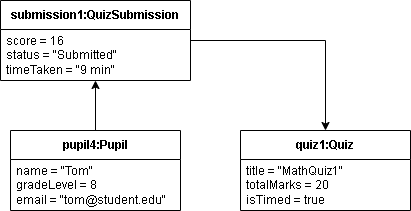

The diagram above was exported from draw.io. Its source (the exported page's mxGraphModel, read from the mxfile embedded in the PNG):
<mxGraphModel dx="872" dy="439" grid="1" gridSize="10" guides="1" tooltips="1" connect="1" arrows="1" fold="1" page="1" pageScale="1" pageWidth="850" pageHeight="1100" math="0" shadow="0">
  <root>
    <mxCell id="0" />
    <mxCell id="1" parent="0" />
    <mxCell id="ZX1E-uLzdBcZVxgieZCP-10" style="edgeStyle=orthogonalEdgeStyle;rounded=0;orthogonalLoop=1;jettySize=auto;html=1;" edge="1" parent="1" source="ZX1E-uLzdBcZVxgieZCP-1" target="ZX1E-uLzdBcZVxgieZCP-4">
      <mxGeometry relative="1" as="geometry" />
    </mxCell>
    <mxCell id="ZX1E-uLzdBcZVxgieZCP-1" value="&lt;div&gt;pupil4:Pupil&lt;/div&gt;" style="swimlane;fontStyle=1;align=center;verticalAlign=middle;childLayout=stackLayout;horizontal=1;startSize=29;horizontalStack=0;resizeParent=1;resizeParentMax=0;resizeLast=0;collapsible=0;marginBottom=0;html=1;whiteSpace=wrap;" vertex="1" parent="1">
      <mxGeometry x="310" y="190" width="170" height="80" as="geometry" />
    </mxCell>
    <mxCell id="ZX1E-uLzdBcZVxgieZCP-2" value="&lt;div&gt;name = &quot;Tom&quot;&lt;/div&gt;&lt;div&gt;gradeLevel = 8&lt;/div&gt;&lt;div&gt;email = &quot;tom@student.edu&quot;&lt;/div&gt;" style="text;html=1;strokeColor=none;fillColor=none;align=left;verticalAlign=middle;spacingLeft=4;spacingRight=4;overflow=hidden;rotatable=0;points=[[0,0.5],[1,0.5]];portConstraint=eastwest;whiteSpace=wrap;" vertex="1" parent="ZX1E-uLzdBcZVxgieZCP-1">
      <mxGeometry y="29" width="170" height="51" as="geometry" />
    </mxCell>
    <mxCell id="ZX1E-uLzdBcZVxgieZCP-11" style="edgeStyle=orthogonalEdgeStyle;rounded=0;orthogonalLoop=1;jettySize=auto;html=1;" edge="1" parent="1" source="ZX1E-uLzdBcZVxgieZCP-4" target="ZX1E-uLzdBcZVxgieZCP-8">
      <mxGeometry relative="1" as="geometry" />
    </mxCell>
    <mxCell id="ZX1E-uLzdBcZVxgieZCP-4" value="&lt;div&gt;submission1:QuizSubmission&lt;/div&gt;" style="swimlane;fontStyle=1;align=center;verticalAlign=middle;childLayout=stackLayout;horizontal=1;startSize=29;horizontalStack=0;resizeParent=1;resizeParentMax=0;resizeLast=0;collapsible=0;marginBottom=0;html=1;whiteSpace=wrap;" vertex="1" parent="1">
      <mxGeometry x="300" y="60" width="190" height="80" as="geometry" />
    </mxCell>
    <mxCell id="ZX1E-uLzdBcZVxgieZCP-5" value="&lt;div&gt;score = 16&lt;/div&gt;&lt;div&gt;status = &quot;Submitted&quot;&lt;/div&gt;&lt;div&gt;timeTaken = &quot;9 min&quot;&lt;/div&gt;" style="text;html=1;strokeColor=none;fillColor=none;align=left;verticalAlign=middle;spacingLeft=4;spacingRight=4;overflow=hidden;rotatable=0;points=[[0,0.5],[1,0.5]];portConstraint=eastwest;whiteSpace=wrap;" vertex="1" parent="ZX1E-uLzdBcZVxgieZCP-4">
      <mxGeometry y="29" width="190" height="51" as="geometry" />
    </mxCell>
    <mxCell id="ZX1E-uLzdBcZVxgieZCP-8" value="&lt;div&gt;quiz1:Quiz&lt;/div&gt;" style="swimlane;fontStyle=1;align=center;verticalAlign=middle;childLayout=stackLayout;horizontal=1;startSize=29;horizontalStack=0;resizeParent=1;resizeParentMax=0;resizeLast=0;collapsible=0;marginBottom=0;html=1;whiteSpace=wrap;" vertex="1" parent="1">
      <mxGeometry x="540" y="190" width="170" height="80" as="geometry" />
    </mxCell>
    <mxCell id="ZX1E-uLzdBcZVxgieZCP-9" value="&lt;div&gt;title = &quot;MathQuiz1&quot;&lt;/div&gt;&lt;div&gt;totalMarks = 20&lt;/div&gt;&lt;div&gt;isTimed = true&lt;span style=&quot;white-space: pre;&quot;&gt;&#09;&lt;/span&gt;&lt;/div&gt;" style="text;html=1;strokeColor=none;fillColor=none;align=left;verticalAlign=middle;spacingLeft=4;spacingRight=4;overflow=hidden;rotatable=0;points=[[0,0.5],[1,0.5]];portConstraint=eastwest;whiteSpace=wrap;" vertex="1" parent="ZX1E-uLzdBcZVxgieZCP-8">
      <mxGeometry y="29" width="170" height="51" as="geometry" />
    </mxCell>
  </root>
</mxGraphModel>